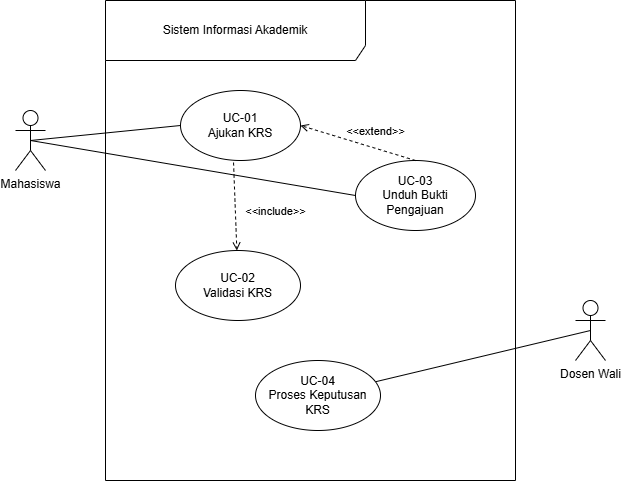

The diagram above was exported from draw.io. Its source (the exported page's mxGraphModel, read from the mxfile embedded in the PNG):
<mxGraphModel dx="774" dy="497" grid="1" gridSize="10" guides="1" tooltips="1" connect="1" arrows="1" fold="1" page="1" pageScale="1" pageWidth="850" pageHeight="1100" math="0" shadow="0">
  <root>
    <mxCell id="0" />
    <mxCell id="1" parent="0" />
    <mxCell id="ROfkIeBYznXeKHw54OwZ-1" parent="1" style="shape=umlFrame;whiteSpace=wrap;html=1;pointerEvents=0;width=260;height=60;" value="Sistem Informasi Akademik" vertex="1">
      <mxGeometry height="480" width="410" x="200" y="40" as="geometry" />
    </mxCell>
    <mxCell id="ROfkIeBYznXeKHw54OwZ-9" edge="1" parent="1" source="ROfkIeBYznXeKHw54OwZ-2" style="rounded=0;orthogonalLoop=1;jettySize=auto;html=1;exitX=0.5;exitY=0.5;exitDx=0;exitDy=0;exitPerimeter=0;entryX=0;entryY=0.5;entryDx=0;entryDy=0;endArrow=none;endFill=0;" target="ROfkIeBYznXeKHw54OwZ-4">
      <mxGeometry relative="1" as="geometry" />
    </mxCell>
    <mxCell id="ROfkIeBYznXeKHw54OwZ-10" edge="1" parent="1" source="ROfkIeBYznXeKHw54OwZ-2" style="rounded=0;orthogonalLoop=1;jettySize=auto;html=1;exitX=0.5;exitY=0.5;exitDx=0;exitDy=0;exitPerimeter=0;entryX=0;entryY=0.5;entryDx=0;entryDy=0;endArrow=none;endFill=0;" target="ROfkIeBYznXeKHw54OwZ-7">
      <mxGeometry relative="1" as="geometry" />
    </mxCell>
    <mxCell id="ROfkIeBYznXeKHw54OwZ-2" parent="1" style="shape=umlActor;verticalLabelPosition=bottom;verticalAlign=top;html=1;" value="Mahasiswa" vertex="1">
      <mxGeometry height="60" width="30" x="110" y="150" as="geometry" />
    </mxCell>
    <mxCell id="ROfkIeBYznXeKHw54OwZ-11" edge="1" parent="1" source="ROfkIeBYznXeKHw54OwZ-3" style="rounded=0;orthogonalLoop=1;jettySize=auto;html=1;exitX=0.5;exitY=0.5;exitDx=0;exitDy=0;exitPerimeter=0;endArrow=none;endFill=0;" target="ROfkIeBYznXeKHw54OwZ-5">
      <mxGeometry relative="1" as="geometry" />
    </mxCell>
    <mxCell id="ROfkIeBYznXeKHw54OwZ-3" parent="1" style="shape=umlActor;verticalLabelPosition=bottom;verticalAlign=top;html=1;" value="Dosen Wali" vertex="1">
      <mxGeometry height="60" width="30" x="670" y="340" as="geometry" />
    </mxCell>
    <mxCell id="ROfkIeBYznXeKHw54OwZ-4" parent="1" style="ellipse;whiteSpace=wrap;html=1;" value="UC-01&lt;div&gt;Ajukan KRS&lt;/div&gt;" vertex="1">
      <mxGeometry height="70" width="120" x="275" y="130" as="geometry" />
    </mxCell>
    <mxCell id="ROfkIeBYznXeKHw54OwZ-5" parent="1" style="ellipse;whiteSpace=wrap;html=1;" value="UC-04&lt;div&gt;Proses Keputusan KRS&lt;/div&gt;" vertex="1">
      <mxGeometry height="70" width="125" x="350" y="400" as="geometry" />
    </mxCell>
    <mxCell id="ROfkIeBYznXeKHw54OwZ-6" parent="1" style="ellipse;whiteSpace=wrap;html=1;" value="UC-02&lt;div&gt;Validasi KRS&lt;/div&gt;" vertex="1">
      <mxGeometry height="70" width="125" x="270" y="290" as="geometry" />
    </mxCell>
    <mxCell id="ROfkIeBYznXeKHw54OwZ-7" parent="1" style="ellipse;whiteSpace=wrap;html=1;" value="UC-03&lt;div&gt;Unduh Bukti Pengajuan&lt;/div&gt;" vertex="1">
      <mxGeometry height="70" width="120" x="450" y="200" as="geometry" />
    </mxCell>
    <mxCell id="ROfkIeBYznXeKHw54OwZ-12" edge="1" parent="1" source="ROfkIeBYznXeKHw54OwZ-4" style="html=1;verticalAlign=bottom;labelBackgroundColor=none;endArrow=open;endFill=0;dashed=1;rounded=0;exitX=0.442;exitY=1.029;exitDx=0;exitDy=0;exitPerimeter=0;" target="ROfkIeBYznXeKHw54OwZ-6" value="&amp;lt;&amp;lt;include&amp;gt;&amp;gt;">
      <mxGeometry relative="1" width="160" x="0.3519" y="40" as="geometry">
        <mxPoint as="offset" />
        <mxPoint x="370" y="310" as="sourcePoint" />
        <mxPoint x="530" y="310" as="targetPoint" />
      </mxGeometry>
    </mxCell>
    <mxCell id="ROfkIeBYznXeKHw54OwZ-13" edge="1" parent="1" source="ROfkIeBYznXeKHw54OwZ-7" style="html=1;verticalAlign=bottom;labelBackgroundColor=none;endArrow=open;endFill=0;dashed=1;rounded=0;exitX=0.5;exitY=0;exitDx=0;exitDy=0;entryX=1;entryY=0.5;entryDx=0;entryDy=0;" target="ROfkIeBYznXeKHw54OwZ-4" value="&amp;lt;&amp;lt;extend&amp;gt;&amp;gt;">
      <mxGeometry relative="1" width="160" x="-0.2664" y="-7" as="geometry">
        <mxPoint as="offset" />
        <mxPoint x="370" y="310" as="sourcePoint" />
        <mxPoint x="530" y="310" as="targetPoint" />
      </mxGeometry>
    </mxCell>
  </root>
</mxGraphModel>